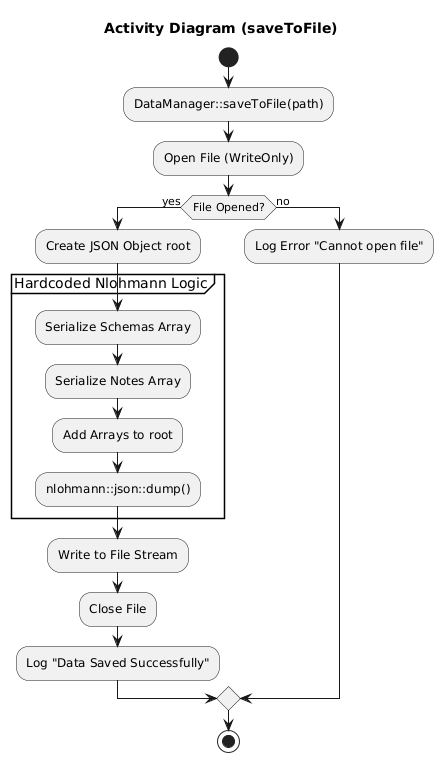

The diagram above was rendered by PlantUML. Its source (embedded in the PNG):
@startuml
title Activity Diagram (saveToFile)
start
:DataManager::saveToFile(path);

:Open File (WriteOnly);
if (File Opened?) then (yes)
    :Create JSON Object root;
    
    partition "Hardcoded Nlohmann Logic" {
        :Serialize Schemas Array;
        :Serialize Notes Array;
        :Add Arrays to root;
        :nlohmann::json::dump();
    }
    
    :Write to File Stream;
    :Close File;
    :Log "Data Saved Successfully";
else (no)
    :Log Error "Cannot open file";
endif
stop
@enduml